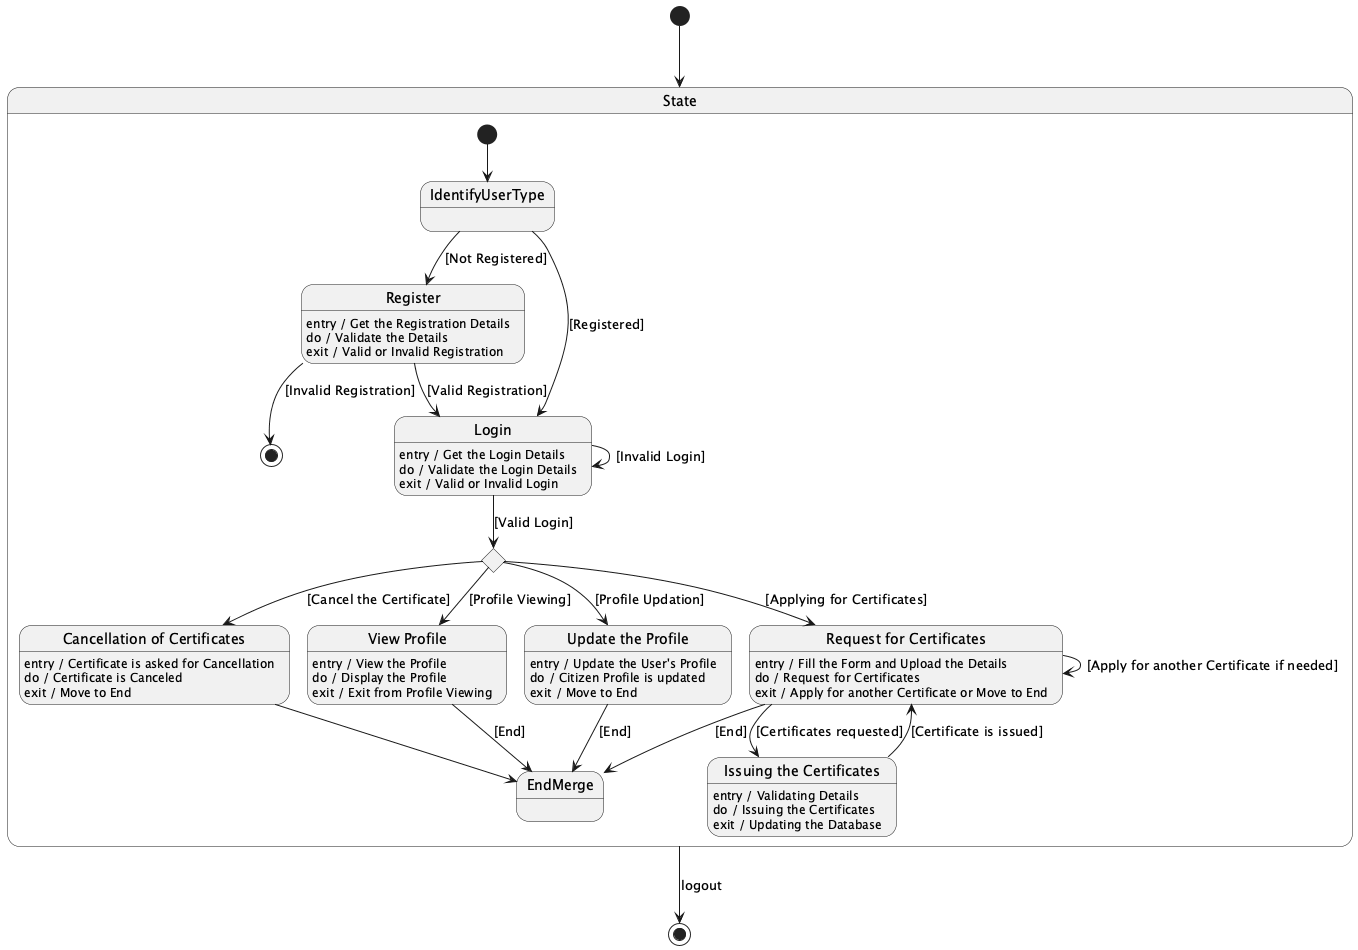

The diagram above was rendered by PlantUML. Its source (embedded in the PNG):
@startuml
[*] --> State

state "State" as State {
  [*] --> IdentifyUserType
  IdentifyUserType --> Register : [Not Registered]
  IdentifyUserType --> Login : [Registered]

  state "Register" as Register
  Register : entry / Get the Registration Details
  Register : do / Validate the Details
  Register : exit / Valid or Invalid Registration

  Register --> [*] : [Invalid Registration]
  Register --> Login : [Valid Registration]

  state "Login" as Login
  Login : entry / Get the Login Details
  Login : do / Validate the Login Details
  Login : exit / Valid or Invalid Login

  Login --> Login : [Invalid Login]
  Login --> Choice1 : [Valid Login]

  state Choice1 <<choice>>
  Choice1 --> CancelCert : [Cancel the Certificate]
  Choice1 --> RequestCert : [Applying for Certificates]
  Choice1 --> ViewProfile : [Profile Viewing]
  Choice1 --> UpdateProfile : [Profile Updation]

  state "Cancellation of Certificates" as CancelCert
  CancelCert : entry / Certificate is asked for Cancellation
  CancelCert : do / Certificate is Canceled
  CancelCert : exit / Move to End

  CancelCert --> EndMerge

  state "Request for Certificates" as RequestCert
  RequestCert : entry / Fill the Form and Upload the Details
  RequestCert : do / Request for Certificates
  RequestCert : exit / Apply for another Certificate or Move to End

  RequestCert --> RequestCert : [Apply for another Certificate if needed]
  RequestCert --> IssueCert : [Certificates requested]

  state "Issuing the Certificates" as IssueCert
  IssueCert : entry / Validating Details
  IssueCert : do / Issuing the Certificates
  IssueCert : exit / Updating the Database

  IssueCert --> RequestCert : [Certificate is issued]
  RequestCert --> EndMerge : [End]

  state "View Profile" as ViewProfile
  ViewProfile : entry / View the Profile
  ViewProfile : do / Display the Profile
  ViewProfile : exit / Exit from Profile Viewing

  ViewProfile --> EndMerge : [End]

  state "Update the Profile" as UpdateProfile
  UpdateProfile : entry / Update the User's Profile
  UpdateProfile : do / Citizen Profile is updated
  UpdateProfile : exit / Move to End

  UpdateProfile --> EndMerge : [End]
}

State --> [*] : logout

@enduml